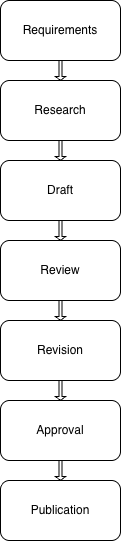

The diagram above was exported from draw.io. Its source (the exported page's mxGraphModel, read from the mxfile embedded in the PNG):
<mxGraphModel dx="1416" dy="855" grid="1" gridSize="10" guides="1" tooltips="1" connect="1" arrows="1" fold="1" page="1" pageScale="1" pageWidth="850" pageHeight="1100" math="0" shadow="0">
  <root>
    <mxCell id="0" />
    <mxCell id="1" parent="0" />
    <mxCell id="3wMjwonrW8pp5SkFoGP4-19" parent="1" style="rounded=1;whiteSpace=wrap;html=1;" value="Requirements" vertex="1">
      <mxGeometry height="60" width="120" x="360" y="120" as="geometry" />
    </mxCell>
    <mxCell id="3wMjwonrW8pp5SkFoGP4-20" parent="1" style="shape=singleArrow;direction=south;whiteSpace=wrap;html=1;" value="" vertex="1">
      <mxGeometry height="20" width="10" x="415" y="180" as="geometry" />
    </mxCell>
    <mxCell id="3wMjwonrW8pp5SkFoGP4-21" parent="1" style="rounded=1;whiteSpace=wrap;html=1;" value="Research" vertex="1">
      <mxGeometry height="60" width="120" x="360" y="200" as="geometry" />
    </mxCell>
    <mxCell id="3wMjwonrW8pp5SkFoGP4-22" parent="1" style="shape=singleArrow;direction=south;whiteSpace=wrap;html=1;" value="" vertex="1">
      <mxGeometry height="20" width="10" x="415" y="260" as="geometry" />
    </mxCell>
    <mxCell id="3wMjwonrW8pp5SkFoGP4-24" parent="1" style="rounded=1;whiteSpace=wrap;html=1;" value="Draft" vertex="1">
      <mxGeometry height="60" width="120" x="360" y="280" as="geometry" />
    </mxCell>
    <mxCell id="3wMjwonrW8pp5SkFoGP4-25" parent="1" style="shape=singleArrow;direction=south;whiteSpace=wrap;html=1;" value="" vertex="1">
      <mxGeometry height="20" width="10" x="415" y="340" as="geometry" />
    </mxCell>
    <mxCell id="3wMjwonrW8pp5SkFoGP4-26" parent="1" style="rounded=1;whiteSpace=wrap;html=1;" value="Review" vertex="1">
      <mxGeometry height="60" width="120" x="360" y="360" as="geometry" />
    </mxCell>
    <mxCell id="3wMjwonrW8pp5SkFoGP4-27" parent="1" style="shape=singleArrow;direction=south;whiteSpace=wrap;html=1;" value="" vertex="1">
      <mxGeometry height="20" width="10" x="415" y="420" as="geometry" />
    </mxCell>
    <mxCell id="3wMjwonrW8pp5SkFoGP4-28" parent="1" style="rounded=1;whiteSpace=wrap;html=1;" value="Revision" vertex="1">
      <mxGeometry height="60" width="120" x="360" y="440" as="geometry" />
    </mxCell>
    <mxCell id="3wMjwonrW8pp5SkFoGP4-29" parent="1" style="shape=singleArrow;direction=south;whiteSpace=wrap;html=1;" value="" vertex="1">
      <mxGeometry height="20" width="10" x="415" y="500" as="geometry" />
    </mxCell>
    <mxCell id="3wMjwonrW8pp5SkFoGP4-30" parent="1" style="rounded=1;whiteSpace=wrap;html=1;" value="Approval" vertex="1">
      <mxGeometry height="60" width="120" x="360" y="520" as="geometry" />
    </mxCell>
    <mxCell id="3wMjwonrW8pp5SkFoGP4-31" parent="1" style="shape=singleArrow;direction=south;whiteSpace=wrap;html=1;" value="" vertex="1">
      <mxGeometry height="20" width="10" x="415" y="580" as="geometry" />
    </mxCell>
    <mxCell id="3wMjwonrW8pp5SkFoGP4-32" parent="1" style="rounded=1;whiteSpace=wrap;html=1;" value="Publication" vertex="1">
      <mxGeometry height="60" width="120" x="360" y="600" as="geometry" />
    </mxCell>
  </root>
</mxGraphModel>